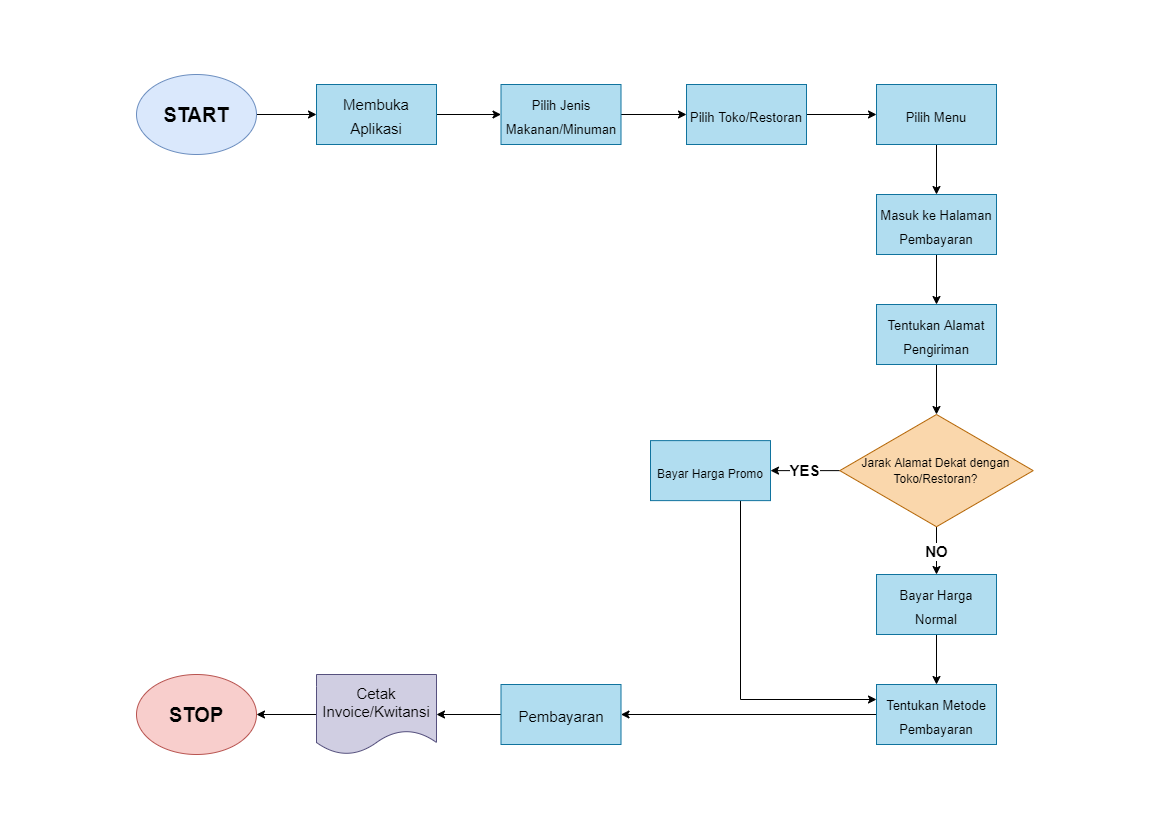

The diagram above was exported from draw.io. Its source (the exported page's mxGraphModel, read from the mxfile embedded in the PNG):
<mxGraphModel dx="1955" dy="1090" grid="1" gridSize="10" guides="1" tooltips="1" connect="1" arrows="1" fold="1" page="1" pageScale="1" pageWidth="1169" pageHeight="827" math="0" shadow="0">
  <root>
    <mxCell id="WIyWlLk6GJQsqaUBKTNV-0" />
    <mxCell id="WIyWlLk6GJQsqaUBKTNV-1" parent="WIyWlLk6GJQsqaUBKTNV-0" />
    <mxCell id="F7sqzlyV8FEM5IEyYCsP-30" style="edgeStyle=orthogonalEdgeStyle;rounded=0;orthogonalLoop=1;jettySize=auto;html=1;exitX=1;exitY=0.5;exitDx=0;exitDy=0;entryX=0;entryY=0.5;entryDx=0;entryDy=0;fontSize=12;" parent="WIyWlLk6GJQsqaUBKTNV-1" source="F7sqzlyV8FEM5IEyYCsP-0" target="F7sqzlyV8FEM5IEyYCsP-3" edge="1">
      <mxGeometry relative="1" as="geometry" />
    </mxCell>
    <mxCell id="F7sqzlyV8FEM5IEyYCsP-0" value="&lt;b&gt;&lt;font style=&quot;font-size: 20px;&quot;&gt;START&lt;/font&gt;&lt;/b&gt;" style="ellipse;whiteSpace=wrap;html=1;fillColor=#dae8fc;strokeColor=#6c8ebf;align=center;" parent="WIyWlLk6GJQsqaUBKTNV-1" vertex="1">
      <mxGeometry x="136" y="74" width="120" height="80" as="geometry" />
    </mxCell>
    <mxCell id="F7sqzlyV8FEM5IEyYCsP-31" style="edgeStyle=orthogonalEdgeStyle;rounded=0;orthogonalLoop=1;jettySize=auto;html=1;exitX=1;exitY=0.5;exitDx=0;exitDy=0;entryX=0;entryY=0.5;entryDx=0;entryDy=0;fontSize=12;" parent="WIyWlLk6GJQsqaUBKTNV-1" source="F7sqzlyV8FEM5IEyYCsP-3" target="F7sqzlyV8FEM5IEyYCsP-8" edge="1">
      <mxGeometry relative="1" as="geometry" />
    </mxCell>
    <mxCell id="F7sqzlyV8FEM5IEyYCsP-3" value="&lt;font style=&quot;font-size: 15px;&quot;&gt;Membuka Aplikasi&lt;/font&gt;" style="rounded=0;whiteSpace=wrap;html=1;fontSize=20;fillColor=#b1ddf0;strokeColor=#10739e;" parent="WIyWlLk6GJQsqaUBKTNV-1" vertex="1">
      <mxGeometry x="316" y="84" width="120" height="60" as="geometry" />
    </mxCell>
    <mxCell id="F7sqzlyV8FEM5IEyYCsP-32" style="edgeStyle=orthogonalEdgeStyle;rounded=0;orthogonalLoop=1;jettySize=auto;html=1;exitX=1;exitY=0.5;exitDx=0;exitDy=0;entryX=0;entryY=0.5;entryDx=0;entryDy=0;fontSize=12;" parent="WIyWlLk6GJQsqaUBKTNV-1" source="F7sqzlyV8FEM5IEyYCsP-8" target="F7sqzlyV8FEM5IEyYCsP-9" edge="1">
      <mxGeometry relative="1" as="geometry" />
    </mxCell>
    <mxCell id="F7sqzlyV8FEM5IEyYCsP-8" value="&lt;font style=&quot;font-size: 13px;&quot;&gt;Pilih Jenis Makanan/Minuman&lt;/font&gt;" style="rounded=0;whiteSpace=wrap;html=1;fontSize=20;fillColor=#b1ddf0;strokeColor=#10739e;" parent="WIyWlLk6GJQsqaUBKTNV-1" vertex="1">
      <mxGeometry x="500.5" y="84" width="120" height="60" as="geometry" />
    </mxCell>
    <mxCell id="F7sqzlyV8FEM5IEyYCsP-50" style="edgeStyle=orthogonalEdgeStyle;rounded=0;orthogonalLoop=1;jettySize=auto;html=1;exitX=1;exitY=0.5;exitDx=0;exitDy=0;entryX=0;entryY=0.5;entryDx=0;entryDy=0;fontSize=15;" parent="WIyWlLk6GJQsqaUBKTNV-1" source="F7sqzlyV8FEM5IEyYCsP-9" target="F7sqzlyV8FEM5IEyYCsP-49" edge="1">
      <mxGeometry relative="1" as="geometry" />
    </mxCell>
    <mxCell id="F7sqzlyV8FEM5IEyYCsP-9" value="&lt;font style=&quot;font-size: 13px;&quot;&gt;Pilih Toko/Restoran&lt;br&gt;&lt;/font&gt;" style="rounded=0;whiteSpace=wrap;html=1;fontSize=20;fillColor=#b1ddf0;strokeColor=#10739e;" parent="WIyWlLk6GJQsqaUBKTNV-1" vertex="1">
      <mxGeometry x="686" y="84" width="120" height="60" as="geometry" />
    </mxCell>
    <mxCell id="F7sqzlyV8FEM5IEyYCsP-54" style="edgeStyle=orthogonalEdgeStyle;rounded=0;orthogonalLoop=1;jettySize=auto;html=1;exitX=0.5;exitY=1;exitDx=0;exitDy=0;entryX=0.5;entryY=0;entryDx=0;entryDy=0;fontSize=15;" parent="WIyWlLk6GJQsqaUBKTNV-1" source="F7sqzlyV8FEM5IEyYCsP-25" target="F7sqzlyV8FEM5IEyYCsP-40" edge="1">
      <mxGeometry relative="1" as="geometry" />
    </mxCell>
    <mxCell id="F7sqzlyV8FEM5IEyYCsP-25" value="&lt;font style=&quot;font-size: 13px;&quot;&gt;Tentukan Alamat Pengiriman&lt;br&gt;&lt;/font&gt;" style="rounded=0;whiteSpace=wrap;html=1;fontSize=20;fillColor=#b1ddf0;strokeColor=#10739e;" parent="WIyWlLk6GJQsqaUBKTNV-1" vertex="1">
      <mxGeometry x="876" y="304" width="120" height="60" as="geometry" />
    </mxCell>
    <mxCell id="F7sqzlyV8FEM5IEyYCsP-55" value="&lt;b&gt;YES&lt;/b&gt;" style="edgeStyle=orthogonalEdgeStyle;rounded=0;orthogonalLoop=1;jettySize=auto;html=1;exitX=0;exitY=0.5;exitDx=0;exitDy=0;entryX=1;entryY=0.5;entryDx=0;entryDy=0;fontSize=15;" parent="WIyWlLk6GJQsqaUBKTNV-1" source="F7sqzlyV8FEM5IEyYCsP-40" target="F7sqzlyV8FEM5IEyYCsP-41" edge="1">
      <mxGeometry relative="1" as="geometry" />
    </mxCell>
    <mxCell id="F7sqzlyV8FEM5IEyYCsP-56" value="&lt;b&gt;NO&lt;/b&gt;" style="edgeStyle=orthogonalEdgeStyle;rounded=0;orthogonalLoop=1;jettySize=auto;html=1;exitX=0.5;exitY=1;exitDx=0;exitDy=0;entryX=0.5;entryY=0;entryDx=0;entryDy=0;fontSize=15;" parent="WIyWlLk6GJQsqaUBKTNV-1" source="F7sqzlyV8FEM5IEyYCsP-40" target="F7sqzlyV8FEM5IEyYCsP-42" edge="1">
      <mxGeometry relative="1" as="geometry" />
    </mxCell>
    <mxCell id="F7sqzlyV8FEM5IEyYCsP-40" value="&lt;font style=&quot;font-size: 12px;&quot;&gt;Jarak Alamat Dekat dengan Toko/Restoran?&lt;/font&gt;" style="rhombus;whiteSpace=wrap;html=1;fontSize=13;fillColor=#fad7ac;strokeColor=#b46504;" parent="WIyWlLk6GJQsqaUBKTNV-1" vertex="1">
      <mxGeometry x="839.2800000000001" y="413.99" width="193.43" height="112.25" as="geometry" />
    </mxCell>
    <mxCell id="F7sqzlyV8FEM5IEyYCsP-63" style="edgeStyle=orthogonalEdgeStyle;rounded=0;orthogonalLoop=1;jettySize=auto;html=1;exitX=0.75;exitY=1;exitDx=0;exitDy=0;entryX=0;entryY=0.25;entryDx=0;entryDy=0;fontSize=15;" parent="WIyWlLk6GJQsqaUBKTNV-1" source="F7sqzlyV8FEM5IEyYCsP-41" target="F7sqzlyV8FEM5IEyYCsP-47" edge="1">
      <mxGeometry relative="1" as="geometry" />
    </mxCell>
    <mxCell id="F7sqzlyV8FEM5IEyYCsP-41" value="&lt;font style=&quot;&quot;&gt;&lt;font style=&quot;font-size: 12px;&quot;&gt;Bayar Harga Promo&lt;/font&gt;&lt;br&gt;&lt;/font&gt;" style="rounded=0;whiteSpace=wrap;html=1;fontSize=20;fillColor=#b1ddf0;strokeColor=#10739e;" parent="WIyWlLk6GJQsqaUBKTNV-1" vertex="1">
      <mxGeometry x="650" y="440.12" width="120" height="60" as="geometry" />
    </mxCell>
    <mxCell id="F7sqzlyV8FEM5IEyYCsP-57" style="edgeStyle=orthogonalEdgeStyle;rounded=0;orthogonalLoop=1;jettySize=auto;html=1;exitX=0.5;exitY=1;exitDx=0;exitDy=0;entryX=0.5;entryY=0;entryDx=0;entryDy=0;fontSize=15;" parent="WIyWlLk6GJQsqaUBKTNV-1" source="F7sqzlyV8FEM5IEyYCsP-42" target="F7sqzlyV8FEM5IEyYCsP-47" edge="1">
      <mxGeometry relative="1" as="geometry" />
    </mxCell>
    <mxCell id="F7sqzlyV8FEM5IEyYCsP-42" value="&lt;font style=&quot;font-size: 13px;&quot;&gt;Bayar Harga Normal&lt;br&gt;&lt;/font&gt;" style="rounded=0;whiteSpace=wrap;html=1;fontSize=20;fillColor=#b1ddf0;strokeColor=#10739e;" parent="WIyWlLk6GJQsqaUBKTNV-1" vertex="1">
      <mxGeometry x="876" y="574" width="120" height="60" as="geometry" />
    </mxCell>
    <mxCell id="F7sqzlyV8FEM5IEyYCsP-66" style="edgeStyle=orthogonalEdgeStyle;rounded=0;orthogonalLoop=1;jettySize=auto;html=1;exitX=0;exitY=0.5;exitDx=0;exitDy=0;entryX=1;entryY=0.5;entryDx=0;entryDy=0;fontSize=15;" parent="WIyWlLk6GJQsqaUBKTNV-1" source="F7sqzlyV8FEM5IEyYCsP-47" target="F7sqzlyV8FEM5IEyYCsP-65" edge="1">
      <mxGeometry relative="1" as="geometry" />
    </mxCell>
    <mxCell id="F7sqzlyV8FEM5IEyYCsP-47" value="&lt;font style=&quot;font-size: 13px;&quot;&gt;Tentukan Metode Pembayaran&lt;br&gt;&lt;/font&gt;" style="rounded=0;whiteSpace=wrap;html=1;fontSize=20;fillColor=#b1ddf0;strokeColor=#10739e;" parent="WIyWlLk6GJQsqaUBKTNV-1" vertex="1">
      <mxGeometry x="876" y="684" width="120" height="60" as="geometry" />
    </mxCell>
    <mxCell id="F7sqzlyV8FEM5IEyYCsP-52" style="edgeStyle=orthogonalEdgeStyle;rounded=0;orthogonalLoop=1;jettySize=auto;html=1;exitX=0.5;exitY=1;exitDx=0;exitDy=0;entryX=0.5;entryY=0;entryDx=0;entryDy=0;fontSize=15;" parent="WIyWlLk6GJQsqaUBKTNV-1" source="F7sqzlyV8FEM5IEyYCsP-49" target="F7sqzlyV8FEM5IEyYCsP-51" edge="1">
      <mxGeometry relative="1" as="geometry" />
    </mxCell>
    <mxCell id="F7sqzlyV8FEM5IEyYCsP-49" value="&lt;font style=&quot;font-size: 13px;&quot;&gt;Pilih Menu&lt;br&gt;&lt;/font&gt;" style="rounded=0;whiteSpace=wrap;html=1;fontSize=20;fillColor=#b1ddf0;strokeColor=#10739e;" parent="WIyWlLk6GJQsqaUBKTNV-1" vertex="1">
      <mxGeometry x="876" y="84" width="120" height="60" as="geometry" />
    </mxCell>
    <mxCell id="F7sqzlyV8FEM5IEyYCsP-53" style="edgeStyle=orthogonalEdgeStyle;rounded=0;orthogonalLoop=1;jettySize=auto;html=1;exitX=0.5;exitY=1;exitDx=0;exitDy=0;entryX=0.5;entryY=0;entryDx=0;entryDy=0;fontSize=15;" parent="WIyWlLk6GJQsqaUBKTNV-1" source="F7sqzlyV8FEM5IEyYCsP-51" target="F7sqzlyV8FEM5IEyYCsP-25" edge="1">
      <mxGeometry relative="1" as="geometry" />
    </mxCell>
    <mxCell id="F7sqzlyV8FEM5IEyYCsP-51" value="&lt;font style=&quot;font-size: 13px;&quot;&gt;Masuk ke Halaman Pembayaran&lt;br&gt;&lt;/font&gt;" style="rounded=0;whiteSpace=wrap;html=1;fontSize=20;fillColor=#b1ddf0;strokeColor=#10739e;" parent="WIyWlLk6GJQsqaUBKTNV-1" vertex="1">
      <mxGeometry x="876" y="194" width="120" height="60" as="geometry" />
    </mxCell>
    <mxCell id="F7sqzlyV8FEM5IEyYCsP-68" style="edgeStyle=orthogonalEdgeStyle;rounded=0;orthogonalLoop=1;jettySize=auto;html=1;exitX=0;exitY=0.5;exitDx=0;exitDy=0;entryX=1;entryY=0.5;entryDx=0;entryDy=0;fontSize=15;" parent="WIyWlLk6GJQsqaUBKTNV-1" source="F7sqzlyV8FEM5IEyYCsP-65" target="F7sqzlyV8FEM5IEyYCsP-67" edge="1">
      <mxGeometry relative="1" as="geometry" />
    </mxCell>
    <mxCell id="F7sqzlyV8FEM5IEyYCsP-65" value="&lt;font style=&quot;&quot;&gt;&lt;font style=&quot;font-size: 15px;&quot;&gt;Pembayaran&lt;/font&gt;&lt;br&gt;&lt;/font&gt;" style="rounded=0;whiteSpace=wrap;html=1;fontSize=20;fillColor=#b1ddf0;strokeColor=#10739e;" parent="WIyWlLk6GJQsqaUBKTNV-1" vertex="1">
      <mxGeometry x="500.5" y="684" width="120" height="60" as="geometry" />
    </mxCell>
    <mxCell id="F7sqzlyV8FEM5IEyYCsP-71" style="edgeStyle=orthogonalEdgeStyle;rounded=0;orthogonalLoop=1;jettySize=auto;html=1;exitX=0;exitY=0.5;exitDx=0;exitDy=0;entryX=1;entryY=0.5;entryDx=0;entryDy=0;fontSize=15;" parent="WIyWlLk6GJQsqaUBKTNV-1" source="F7sqzlyV8FEM5IEyYCsP-67" target="F7sqzlyV8FEM5IEyYCsP-70" edge="1">
      <mxGeometry relative="1" as="geometry" />
    </mxCell>
    <mxCell id="F7sqzlyV8FEM5IEyYCsP-67" value="Cetak Invoice/Kwitansi" style="shape=document;whiteSpace=wrap;html=1;boundedLbl=1;fontSize=15;fillColor=#d0cee2;strokeColor=#56517e;" parent="WIyWlLk6GJQsqaUBKTNV-1" vertex="1">
      <mxGeometry x="316" y="674" width="120" height="80" as="geometry" />
    </mxCell>
    <mxCell id="F7sqzlyV8FEM5IEyYCsP-70" value="&lt;b&gt;&lt;font style=&quot;font-size: 20px;&quot;&gt;STOP&lt;/font&gt;&lt;/b&gt;" style="ellipse;whiteSpace=wrap;html=1;fillColor=#f8cecc;strokeColor=#b85450;align=center;" parent="WIyWlLk6GJQsqaUBKTNV-1" vertex="1">
      <mxGeometry x="136" y="674" width="120" height="80" as="geometry" />
    </mxCell>
  </root>
</mxGraphModel>